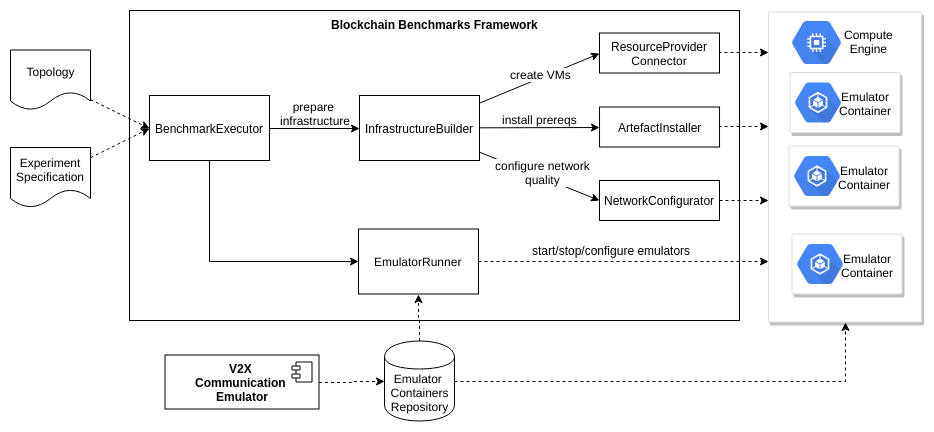

The diagram above was exported from draw.io. Its source (the exported page's mxGraphModel, read from the mxfile embedded in the PNG):
<mxGraphModel dx="951" dy="587" grid="1" gridSize="10" guides="1" tooltips="1" connect="1" arrows="1" fold="1" page="1" pageScale="1" pageWidth="827" pageHeight="1169" math="0" shadow="0">
  <root>
    <mxCell id="0" />
    <mxCell id="1" parent="0" />
    <mxCell id="x_vRVIMmiEADk7VeYbkr-100" value="&lt;b&gt;Blockchain Benchmarks Framework&lt;/b&gt;" style="html=1;verticalAlign=top;" parent="1" vertex="1">
      <mxGeometry x="300" y="120" width="610" height="310" as="geometry" />
    </mxCell>
    <mxCell id="x_vRVIMmiEADk7VeYbkr-37" style="edgeStyle=none;rounded=0;orthogonalLoop=1;jettySize=auto;html=1;entryX=0;entryY=0.5;entryDx=0;entryDy=0;dashed=1;" parent="1" source="x_vRVIMmiEADk7VeYbkr-2" target="x_vRVIMmiEADk7VeYbkr-3" edge="1">
      <mxGeometry relative="1" as="geometry" />
    </mxCell>
    <mxCell id="x_vRVIMmiEADk7VeYbkr-2" value="Experiment Specification" style="shape=document;whiteSpace=wrap;html=1;boundedLbl=1;" parent="1" vertex="1">
      <mxGeometry x="181" y="257" width="80" height="60" as="geometry" />
    </mxCell>
    <mxCell id="x_vRVIMmiEADk7VeYbkr-27" style="edgeStyle=orthogonalEdgeStyle;rounded=0;orthogonalLoop=1;jettySize=auto;html=1;exitX=1;exitY=0.5;exitDx=0;exitDy=0;entryX=0;entryY=0.5;entryDx=0;entryDy=0;" parent="1" source="x_vRVIMmiEADk7VeYbkr-3" target="x_vRVIMmiEADk7VeYbkr-4" edge="1">
      <mxGeometry relative="1" as="geometry" />
    </mxCell>
    <mxCell id="x_vRVIMmiEADk7VeYbkr-31" style="edgeStyle=orthogonalEdgeStyle;rounded=0;orthogonalLoop=1;jettySize=auto;html=1;exitX=0.5;exitY=1;exitDx=0;exitDy=0;entryX=0;entryY=0.5;entryDx=0;entryDy=0;" parent="1" source="x_vRVIMmiEADk7VeYbkr-3" target="x_vRVIMmiEADk7VeYbkr-6" edge="1">
      <mxGeometry relative="1" as="geometry" />
    </mxCell>
    <mxCell id="x_vRVIMmiEADk7VeYbkr-3" value="BenchmarkExecutor" style="html=1;" parent="1" vertex="1">
      <mxGeometry x="320" y="205" width="120" height="65" as="geometry" />
    </mxCell>
    <mxCell id="x_vRVIMmiEADk7VeYbkr-17" style="rounded=0;orthogonalLoop=1;jettySize=auto;html=1;entryX=0;entryY=0.5;entryDx=0;entryDy=0;" parent="1" source="x_vRVIMmiEADk7VeYbkr-4" target="x_vRVIMmiEADk7VeYbkr-12" edge="1">
      <mxGeometry relative="1" as="geometry" />
    </mxCell>
    <mxCell id="x_vRVIMmiEADk7VeYbkr-18" value="create VMs" style="text;html=1;resizable=0;points=[];align=center;verticalAlign=middle;labelBackgroundColor=#ffffff;" parent="x_vRVIMmiEADk7VeYbkr-17" vertex="1" connectable="0">
      <mxGeometry x="0.2146" y="-1" relative="1" as="geometry">
        <mxPoint x="-12" as="offset" />
      </mxGeometry>
    </mxCell>
    <mxCell id="x_vRVIMmiEADk7VeYbkr-19" style="rounded=0;orthogonalLoop=1;jettySize=auto;html=1;entryX=0;entryY=0.5;entryDx=0;entryDy=0;" parent="1" source="x_vRVIMmiEADk7VeYbkr-4" target="x_vRVIMmiEADk7VeYbkr-5" edge="1">
      <mxGeometry relative="1" as="geometry" />
    </mxCell>
    <mxCell id="x_vRVIMmiEADk7VeYbkr-20" value="install prereqs" style="text;html=1;resizable=0;points=[];align=center;verticalAlign=middle;labelBackgroundColor=#ffffff;" parent="x_vRVIMmiEADk7VeYbkr-19" vertex="1" connectable="0">
      <mxGeometry x="0.2799" relative="1" as="geometry">
        <mxPoint x="-17" y="-9" as="offset" />
      </mxGeometry>
    </mxCell>
    <mxCell id="x_vRVIMmiEADk7VeYbkr-21" style="edgeStyle=none;rounded=0;orthogonalLoop=1;jettySize=auto;html=1;entryX=0;entryY=0.5;entryDx=0;entryDy=0;" parent="1" source="x_vRVIMmiEADk7VeYbkr-4" target="x_vRVIMmiEADk7VeYbkr-13" edge="1">
      <mxGeometry relative="1" as="geometry" />
    </mxCell>
    <mxCell id="x_vRVIMmiEADk7VeYbkr-22" value="configure network&lt;br&gt;quality&lt;br&gt;" style="text;html=1;resizable=0;points=[];align=center;verticalAlign=middle;labelBackgroundColor=#ffffff;" parent="x_vRVIMmiEADk7VeYbkr-21" vertex="1" connectable="0">
      <mxGeometry x="-0.3304" y="-3" relative="1" as="geometry">
        <mxPoint x="24.5" y="0.5" as="offset" />
      </mxGeometry>
    </mxCell>
    <mxCell id="x_vRVIMmiEADk7VeYbkr-4" value="InfrastructureBuilder" style="html=1;" parent="1" vertex="1">
      <mxGeometry x="530" y="205" width="120" height="65" as="geometry" />
    </mxCell>
    <mxCell id="x_vRVIMmiEADk7VeYbkr-96" style="edgeStyle=orthogonalEdgeStyle;rounded=0;orthogonalLoop=1;jettySize=auto;html=1;dashed=1;fontColor=#CCCCCC;exitX=1;exitY=0.5;exitDx=0;exitDy=0;" parent="1" source="x_vRVIMmiEADk7VeYbkr-5" target="x_vRVIMmiEADk7VeYbkr-7" edge="1">
      <mxGeometry relative="1" as="geometry">
        <Array as="points">
          <mxPoint x="930" y="236" />
          <mxPoint x="930" y="236" />
        </Array>
      </mxGeometry>
    </mxCell>
    <mxCell id="x_vRVIMmiEADk7VeYbkr-5" value="ArtefactInstaller" style="html=1;" parent="1" vertex="1">
      <mxGeometry x="770.0384521484375" y="216.5" width="120" height="40" as="geometry" />
    </mxCell>
    <mxCell id="x_vRVIMmiEADk7VeYbkr-98" style="edgeStyle=orthogonalEdgeStyle;rounded=0;orthogonalLoop=1;jettySize=auto;html=1;dashed=1;fontColor=#CCCCCC;" parent="1" edge="1">
      <mxGeometry relative="1" as="geometry">
        <mxPoint x="649" y="370.8571428571429" as="sourcePoint" />
        <mxPoint x="939" y="370.8571428571429" as="targetPoint" />
        <Array as="points">
          <mxPoint x="740" y="371" />
          <mxPoint x="740" y="371" />
        </Array>
      </mxGeometry>
    </mxCell>
    <mxCell id="x_vRVIMmiEADk7VeYbkr-6" value="EmulatorRunner" style="html=1;" parent="1" vertex="1">
      <mxGeometry x="529" y="338.5" width="120" height="65" as="geometry" />
    </mxCell>
    <mxCell id="x_vRVIMmiEADk7VeYbkr-95" style="edgeStyle=orthogonalEdgeStyle;rounded=0;orthogonalLoop=1;jettySize=auto;html=1;dashed=1;fontColor=#CCCCCC;exitX=1;exitY=0.5;exitDx=0;exitDy=0;" parent="1" source="x_vRVIMmiEADk7VeYbkr-12" target="x_vRVIMmiEADk7VeYbkr-7" edge="1">
      <mxGeometry relative="1" as="geometry">
        <Array as="points">
          <mxPoint x="930" y="162" />
          <mxPoint x="930" y="162" />
        </Array>
      </mxGeometry>
    </mxCell>
    <mxCell id="x_vRVIMmiEADk7VeYbkr-12" value="ResourceProvider&lt;br&gt;Connector" style="html=1;" parent="1" vertex="1">
      <mxGeometry x="770" y="142.5" width="120" height="40" as="geometry" />
    </mxCell>
    <mxCell id="x_vRVIMmiEADk7VeYbkr-97" style="edgeStyle=orthogonalEdgeStyle;rounded=0;orthogonalLoop=1;jettySize=auto;html=1;dashed=1;fontColor=#CCCCCC;" parent="1" source="x_vRVIMmiEADk7VeYbkr-13" target="x_vRVIMmiEADk7VeYbkr-7" edge="1">
      <mxGeometry relative="1" as="geometry">
        <Array as="points">
          <mxPoint x="930" y="310" />
          <mxPoint x="930" y="310" />
        </Array>
      </mxGeometry>
    </mxCell>
    <mxCell id="x_vRVIMmiEADk7VeYbkr-13" value="NetworkConfigurator" style="html=1;" parent="1" vertex="1">
      <mxGeometry x="770" y="290" width="120" height="40" as="geometry" />
    </mxCell>
    <mxCell id="x_vRVIMmiEADk7VeYbkr-101" style="edgeStyle=orthogonalEdgeStyle;rounded=0;orthogonalLoop=1;jettySize=auto;html=1;entryX=0.5;entryY=1;entryDx=0;entryDy=0;dashed=1;fontColor=#CCCCCC;" parent="1" source="x_vRVIMmiEADk7VeYbkr-16" target="x_vRVIMmiEADk7VeYbkr-6" edge="1">
      <mxGeometry relative="1" as="geometry" />
    </mxCell>
    <mxCell id="x_vRVIMmiEADk7VeYbkr-102" style="edgeStyle=orthogonalEdgeStyle;rounded=0;orthogonalLoop=1;jettySize=auto;html=1;entryX=0.5;entryY=1;entryDx=0;entryDy=0;dashed=1;fontColor=#CCCCCC;" parent="1" source="x_vRVIMmiEADk7VeYbkr-16" target="x_vRVIMmiEADk7VeYbkr-7" edge="1">
      <mxGeometry relative="1" as="geometry" />
    </mxCell>
    <mxCell id="x_vRVIMmiEADk7VeYbkr-16" value="Emulator&amp;nbsp;&lt;br&gt;Containers&lt;br&gt;Repository&lt;br&gt;" style="shape=cylinder;whiteSpace=wrap;html=1;boundedLbl=1;backgroundOutline=1;align=center;" parent="1" vertex="1">
      <mxGeometry x="555" y="450.5" width="70" height="80" as="geometry" />
    </mxCell>
    <mxCell id="x_vRVIMmiEADk7VeYbkr-29" value="prepare &lt;br&gt;infrastructure" style="text;html=1;resizable=0;points=[];autosize=1;align=center;verticalAlign=top;spacingTop=-4;" parent="1" vertex="1">
      <mxGeometry x="441" y="206.5" width="90" height="30" as="geometry" />
    </mxCell>
    <mxCell id="x_vRVIMmiEADk7VeYbkr-36" style="edgeStyle=none;rounded=0;orthogonalLoop=1;jettySize=auto;html=1;entryX=0;entryY=0.5;entryDx=0;entryDy=0;dashed=1;" parent="1" source="x_vRVIMmiEADk7VeYbkr-35" target="x_vRVIMmiEADk7VeYbkr-3" edge="1">
      <mxGeometry relative="1" as="geometry" />
    </mxCell>
    <mxCell id="x_vRVIMmiEADk7VeYbkr-35" value="Topology" style="shape=document;whiteSpace=wrap;html=1;boundedLbl=1;" parent="1" vertex="1">
      <mxGeometry x="181" y="159.5" width="80" height="60" as="geometry" />
    </mxCell>
    <mxCell id="x_vRVIMmiEADk7VeYbkr-91" value="" style="group" parent="1" vertex="1" connectable="0">
      <mxGeometry x="939" y="121.5" width="153" height="343" as="geometry" />
    </mxCell>
    <mxCell id="x_vRVIMmiEADk7VeYbkr-7" value="" style="strokeColor=#dddddd;fillColor=#ffffff;shadow=1;strokeWidth=1;rounded=1;absoluteArcSize=1;arcSize=2;" parent="x_vRVIMmiEADk7VeYbkr-91" vertex="1">
      <mxGeometry width="153" height="310" as="geometry" />
    </mxCell>
    <mxCell id="x_vRVIMmiEADk7VeYbkr-64" value="" style="group" parent="x_vRVIMmiEADk7VeYbkr-91" vertex="1" connectable="0">
      <mxGeometry x="21.5" y="60.5" width="110" height="60" as="geometry" />
    </mxCell>
    <mxCell id="x_vRVIMmiEADk7VeYbkr-65" value="" style="strokeColor=#dddddd;fillColor=#ffffff;shadow=1;strokeWidth=1;rounded=1;absoluteArcSize=1;arcSize=2;align=center;" parent="x_vRVIMmiEADk7VeYbkr-64" vertex="1">
      <mxGeometry width="110" height="60" as="geometry" />
    </mxCell>
    <mxCell id="x_vRVIMmiEADk7VeYbkr-66" value="" style="shape=mxgraph.gcp.compute.container_engine;html=1;fillColor=#4387FD;gradientColor=#4683EA;strokeColor=none;verticalLabelPosition=bottom;verticalAlign=top;align=center;" parent="x_vRVIMmiEADk7VeYbkr-64" vertex="1">
      <mxGeometry x="5" y="10" width="46" height="40" as="geometry" />
    </mxCell>
    <mxCell id="x_vRVIMmiEADk7VeYbkr-67" value="Emulator&lt;br&gt;Container&lt;br&gt;" style="text;html=1;resizable=0;points=[];autosize=1;align=center;verticalAlign=top;spacingTop=-4;" parent="x_vRVIMmiEADk7VeYbkr-64" vertex="1">
      <mxGeometry x="40" y="15" width="70" height="30" as="geometry" />
    </mxCell>
    <mxCell id="x_vRVIMmiEADk7VeYbkr-79" value="" style="group" parent="x_vRVIMmiEADk7VeYbkr-91" vertex="1" connectable="0">
      <mxGeometry x="23.5" y="9" width="106" height="43" as="geometry" />
    </mxCell>
    <mxCell id="x_vRVIMmiEADk7VeYbkr-77" value="" style="shape=mxgraph.gcp.compute.compute_engine;html=1;fillColor=#4387FD;gradientColor=#4683EA;strokeColor=none;verticalLabelPosition=bottom;verticalAlign=top;align=center;fontColor=#CCCCCC;" parent="x_vRVIMmiEADk7VeYbkr-79" vertex="1">
      <mxGeometry width="49" height="43" as="geometry" />
    </mxCell>
    <mxCell id="x_vRVIMmiEADk7VeYbkr-78" value="Compute&lt;br&gt;Engine&lt;br&gt;" style="text;html=1;resizable=0;points=[];autosize=1;align=center;verticalAlign=top;spacingTop=-4;" parent="x_vRVIMmiEADk7VeYbkr-79" vertex="1">
      <mxGeometry x="46" y="4.5" width="60" height="30" as="geometry" />
    </mxCell>
    <mxCell id="x_vRVIMmiEADk7VeYbkr-83" value="" style="group" parent="x_vRVIMmiEADk7VeYbkr-91" vertex="1" connectable="0">
      <mxGeometry x="20.5" y="134" width="110" height="60" as="geometry" />
    </mxCell>
    <mxCell id="x_vRVIMmiEADk7VeYbkr-84" value="" style="strokeColor=#dddddd;fillColor=#ffffff;shadow=1;strokeWidth=1;rounded=1;absoluteArcSize=1;arcSize=2;align=center;" parent="x_vRVIMmiEADk7VeYbkr-83" vertex="1">
      <mxGeometry width="110" height="60" as="geometry" />
    </mxCell>
    <mxCell id="x_vRVIMmiEADk7VeYbkr-85" value="" style="shape=mxgraph.gcp.compute.container_engine;html=1;fillColor=#4387FD;gradientColor=#4683EA;strokeColor=none;verticalLabelPosition=bottom;verticalAlign=top;align=center;" parent="x_vRVIMmiEADk7VeYbkr-83" vertex="1">
      <mxGeometry x="5" y="10" width="46" height="40" as="geometry" />
    </mxCell>
    <mxCell id="x_vRVIMmiEADk7VeYbkr-86" value="Emulator&lt;br&gt;Container&lt;br&gt;" style="text;html=1;resizable=0;points=[];autosize=1;align=center;verticalAlign=top;spacingTop=-4;" parent="x_vRVIMmiEADk7VeYbkr-83" vertex="1">
      <mxGeometry x="40" y="15" width="70" height="30" as="geometry" />
    </mxCell>
    <mxCell id="x_vRVIMmiEADk7VeYbkr-87" value="" style="group" parent="x_vRVIMmiEADk7VeYbkr-91" vertex="1" connectable="0">
      <mxGeometry x="23.5" y="222" width="110" height="60" as="geometry" />
    </mxCell>
    <mxCell id="x_vRVIMmiEADk7VeYbkr-88" value="" style="strokeColor=#dddddd;fillColor=#ffffff;shadow=1;strokeWidth=1;rounded=1;absoluteArcSize=1;arcSize=2;align=center;" parent="x_vRVIMmiEADk7VeYbkr-87" vertex="1">
      <mxGeometry width="110" height="60" as="geometry" />
    </mxCell>
    <mxCell id="x_vRVIMmiEADk7VeYbkr-89" value="" style="shape=mxgraph.gcp.compute.container_engine;html=1;fillColor=#4387FD;gradientColor=#4683EA;strokeColor=none;verticalLabelPosition=bottom;verticalAlign=top;align=center;" parent="x_vRVIMmiEADk7VeYbkr-87" vertex="1">
      <mxGeometry x="5" y="10" width="46" height="40" as="geometry" />
    </mxCell>
    <mxCell id="x_vRVIMmiEADk7VeYbkr-90" value="Emulator&lt;br&gt;Container&lt;br&gt;" style="text;html=1;resizable=0;points=[];autosize=1;align=center;verticalAlign=top;spacingTop=-4;" parent="x_vRVIMmiEADk7VeYbkr-87" vertex="1">
      <mxGeometry x="40" y="15" width="70" height="30" as="geometry" />
    </mxCell>
    <mxCell id="x_vRVIMmiEADk7VeYbkr-99" value="&lt;font color=&quot;#000000&quot;&gt;start/stop/configure emulators&lt;/font&gt;" style="text;html=1;resizable=0;points=[];autosize=1;align=left;verticalAlign=top;spacingTop=-4;fontColor=#CCCCCC;" parent="1" vertex="1">
      <mxGeometry x="701" y="350.5" width="170" height="20" as="geometry" />
    </mxCell>
    <mxCell id="x_vRVIMmiEADk7VeYbkr-105" style="edgeStyle=orthogonalEdgeStyle;rounded=0;orthogonalLoop=1;jettySize=auto;html=1;entryX=0;entryY=0.5;entryDx=0;entryDy=0;dashed=1;fontColor=#000000;" parent="1" source="x_vRVIMmiEADk7VeYbkr-103" target="x_vRVIMmiEADk7VeYbkr-16" edge="1">
      <mxGeometry relative="1" as="geometry" />
    </mxCell>
    <mxCell id="x_vRVIMmiEADk7VeYbkr-103" value="&lt;b&gt;V2X &lt;br&gt;Communication &lt;br&gt;Emulator&lt;/b&gt;" style="html=1;fontColor=#000000;align=center;" parent="1" vertex="1">
      <mxGeometry x="335.5" y="464.5" width="154" height="54" as="geometry" />
    </mxCell>
    <mxCell id="x_vRVIMmiEADk7VeYbkr-104" value="" style="shape=component;jettyWidth=8;jettyHeight=4;" parent="x_vRVIMmiEADk7VeYbkr-103" vertex="1">
      <mxGeometry x="1" width="20" height="20" relative="1" as="geometry">
        <mxPoint x="-27" y="7" as="offset" />
      </mxGeometry>
    </mxCell>
  </root>
</mxGraphModel>